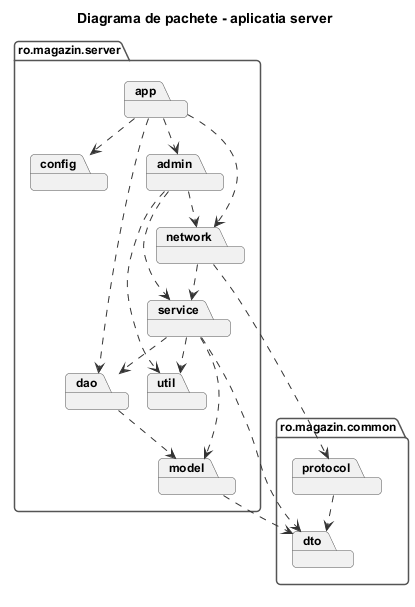

The diagram above was rendered by PlantUML. Its source (embedded in the PNG):
@startuml pachete_server
!include ../_stil.iuml
title Diagrama de pachete - aplicatia server

package "ro.magazin.server" {
  package "app" as app
  package "config" as config
  package "admin" as admin
  package "network" as network
  package "service" as service
  package "dao" as dao
  package "model" as model
  package "util" as util
}

package "ro.magazin.common" {
  package "protocol" as protocol
  package "dto" as dto
}

app ..> config
app ..> admin
app ..> network
app ..> dao

admin ..> network
admin ..> service
admin ..> util

network ..> service
network ..> protocol

service ..> dao
service ..> model
service ..> dto
service ..> util

dao ..> model
model ..> dto
protocol ..> dto
@enduml